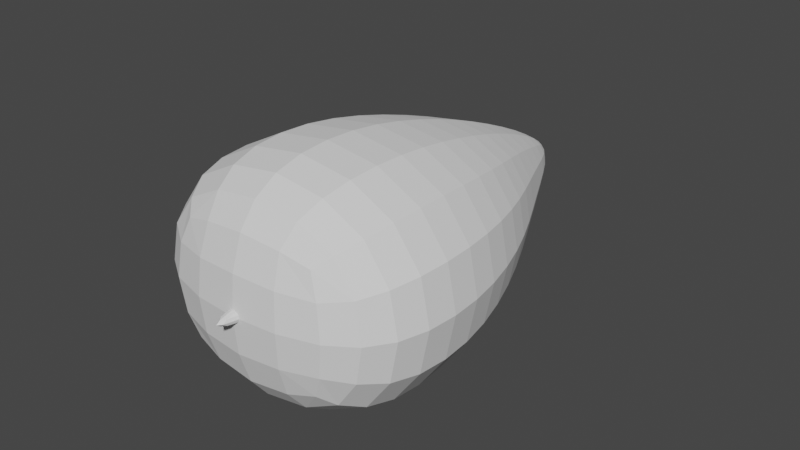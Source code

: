 # Source: 0413_Lowpoly_Projectile.blend  (saved by Blender 3.6.13; exported with 4.5.12 LTS)
import bpy
from mathutils import Matrix  # noqa: F401  (used for matrix-valued properties, if any)

bpy.ops.wm.read_factory_settings(use_empty=True)
scene = bpy.context.scene
scene.name = 'Scene'

# ---- collections
col_collection = bpy.data.collections.new('Collection'); scene.collection.children.link(col_collection)

# ---- world
world_world = bpy.data.worlds.new('World'); scene.world = world_world
world_world.use_nodes = True; world_world.node_tree.nodes.clear()
_N = world_world.node_tree.nodes; _L = world_world.node_tree.links
n0 = _N.new('ShaderNodeOutputWorld'); n0.name = 'World Output'; n0.location = (300, 300)
n1 = _N.new('ShaderNodeBackground'); n1.name = 'Background'; n1.location = (10, 300)
n1.inputs[0].default_value = (0.05088, 0.05088, 0.05088, 1.0)
_L.new(n1.outputs[0], n0.inputs[0])
n0.is_active_output = True
world_world.color = (0.05088, 0.05088, 0.05088)
world_world.use_sun_shadow = False
world_world.sun_shadow_jitter_overblur = 0.0

# ---- meshes
me_cube = bpy.data.meshes.new('Cube')
me_cube.from_pydata([(-1.0, -1.0, -0.8497), (-1.0, -1.0, 0.8497), (-1.0, 1.0, -0.8497), (-1.0, 1.0, 0.8497), (1.0, -1.0, -0.8497), (1.0, -1.0, 0.8497), (1.0, 1.0, -0.8497), (1.0, 1.0, 0.8497), (-0.1014, 2.633, -0.1014), (-0.1014, 2.633, 0.1014), (0.1014, 2.633, -0.1014), (0.1014, 2.633, 0.1014), (0.5257, 1.817, -0.5257), (0.5257, 1.817, 0.5257), (-0.5257, 1.817, -0.5257), (-0.5257, 1.817, 0.5257), (-1.268, 0.0, -1.077), (-1.268, 0.0, 1.077), (1.268, 0.0, -1.077), (1.268, 0.0, 1.077)], [], [(16, 17, 3, 2), (13, 12, 10, 11), (18, 19, 5, 4), (4, 5, 1, 0), (16, 18, 4, 0), (19, 17, 1, 5), (8, 9, 11, 10), (12, 14, 8, 10), (15, 13, 11, 9), (14, 15, 9, 8), (2, 3, 15, 14), (3, 7, 13, 15), (6, 2, 14, 12), (7, 6, 12, 13), (7, 3, 17, 19), (2, 6, 18, 16), (6, 7, 19, 18), (0, 1, 17, 16)])
_uv = me_cube.uv_layers.new(name='UVMap')
_uv.uv.foreach_set('vector', [0.375, 0.125, 0.625, 0.125, 0.625, 0.25, 0.375, 0.25, 0.625, 0.5, 0.375, 0.5, 0.375, 0.5, 0.625, 0.5, 0.375, 0.625, 0.625, 0.625, 0.625, 0.75, 0.375, 0.75, 0.375, 0.75, 0.625, 0.75, 0.625, 1.0, 0.375, 1.0, 0.125, 0.625, 0.375, 0.625, 0.375, 0.75, 0.125, 0.75, 0.625, 0.625, 0.875, 0.625, 0.875, 0.75, 0.625, 0.75, 0.375, 0.25, 0.625, 0.25, 0.625, 0.5, 0.375, 0.5, 0.375, 0.5, 0.125, 0.5, 0.125, 0.5, 0.375, 0.5, 0.875, 0.5, 0.625, 0.5, 0.625, 0.5, 0.875, 0.5, 0.375, 0.25, 0.625, 0.25, 0.625, 0.25, 0.375, 0.25, 0.375, 0.25, 0.625, 0.25, 0.625, 0.25, 0.375, 0.25, 0.875, 0.5, 0.625, 0.5, 0.625, 0.5, 0.875, 0.5, 0.375, 0.5, 0.125, 0.5, 0.125, 0.5, 0.375, 0.5, 0.625, 0.5, 0.375, 0.5, 0.375, 0.5, 0.625, 0.5, 0.625, 0.5, 0.875, 0.5, 0.875, 0.625, 0.625, 0.625, 0.125, 0.5, 0.375, 0.5, 0.375, 0.625, 0.125, 0.625, 0.375, 0.5, 0.625, 0.5, 0.625, 0.625, 0.375, 0.625, 0.375, 0.0, 0.625, 0.0, 0.625, 0.125, 0.375, 0.125])
me_cube.update()
me_cube_001 = bpy.data.meshes.new('Cube.001')
me_cube_001.from_pydata([(-0.06319, -1.152, -0.03708), (-0.06319, -1.152, 0.03708), (-0.2318, 1.0, -0.3159), (-0.2318, 1.0, 0.3159), (0.06319, -1.152, -0.03708), (0.06319, -1.152, 0.03708), (0.2318, 1.0, -0.3159), (0.2318, 1.0, 0.3159), (-0.1545, 0.03496, -0.1866), (-0.1545, 0.03496, 0.1866), (0.1545, 0.03496, -0.1866), (0.1545, 0.03496, 0.1866)], [], [(8, 9, 3, 2), (2, 3, 7, 6), (10, 11, 5, 4), (4, 5, 1, 0), (8, 10, 4, 0), (11, 9, 1, 5), (7, 3, 9, 11), (2, 6, 10, 8), (6, 7, 11, 10), (0, 1, 9, 8)])
_uv = me_cube_001.uv_layers.new(name='UVMap')
_uv.uv.foreach_set('vector', [0.375, 0.08573, 0.625, 0.08573, 0.625, 0.25, 0.375, 0.25, 0.375, 0.25, 0.625, 0.25, 0.625, 0.5, 0.375, 0.5, 0.375, 0.6643, 0.625, 0.6643, 0.625, 0.75, 0.375, 0.75, 0.375, 0.75, 0.625, 0.75, 0.625, 1.0, 0.375, 1.0, 0.125, 0.6643, 0.375, 0.6643, 0.375, 0.75, 0.125, 0.75, 0.625, 0.6643, 0.875, 0.6643, 0.875, 0.75, 0.625, 0.75, 0.625, 0.5, 0.875, 0.5, 0.875, 0.6643, 0.625, 0.6643, 0.125, 0.5, 0.375, 0.5, 0.375, 0.6643, 0.125, 0.6643, 0.375, 0.5, 0.625, 0.5, 0.625, 0.6643, 0.375, 0.6643, 0.375, 0.0, 0.625, 0.0, 0.625, 0.08573, 0.375, 0.08573])
me_cube_001.update()

# ---- objects
ob_cube = bpy.data.objects.new('Cube', me_cube)
ob_cube_001 = bpy.data.objects.new('Cube.001', me_cube_001)

# ---- transforms, parenting, visibility, modifiers, constraints
ob_cube.location = (0.0, 0.0, 0.0)
_m = ob_cube.modifiers.new('Subdivision', 'SUBSURF')
_m.levels = 2
ob_cube_001.location = (0.0, 0.0, 0.0)
_m = ob_cube_001.modifiers.new('Subdivision', 'SUBSURF')
_m.levels = 2

# ---- collection membership
col_collection.objects.link(ob_cube)
col_collection.objects.link(ob_cube_001)

# ---- scene / render settings (as saved in the file)
scene.frame_start = 1; scene.frame_end = 250; scene.frame_set(1)
scene.render.engine = 'BLENDER_EEVEE_NEXT'
scene.cycles.sampling_pattern = 'TABULATED_SOBOL'
scene.view_settings.view_transform = 'Filmic'
bpy.context.view_layer.update()

# ---- added for rendering (the .blend has no active camera and no usable light): camera, sun
cam_auto = bpy.data.cameras.new('AutoCamera')
cam_auto.lens = 50.0
cam_auto.sensor_width = 36.0
cam_auto.clip_end = 1000.0
ob_auto_camera = bpy.data.objects.new('AutoCamera', cam_auto)
scene.collection.objects.link(ob_auto_camera)
ob_auto_camera.location = (4.66268, -4.85482, 3.73014)
ob_auto_camera.rotation_euler = (1.09748, -7.21219e-08, 0.694738)
scene.camera = ob_auto_camera
light_auto_sun = bpy.data.lights.new('AutoSun', 'SUN')
light_auto_sun.energy = 3.0
light_auto_sun.angle = 0.0523599
ob_auto_sun = bpy.data.objects.new('AutoSun', light_auto_sun)
scene.collection.objects.link(ob_auto_sun)
ob_auto_sun.rotation_euler = (0.872665, 0.174533, 0.523599)
bpy.context.view_layer.update()
